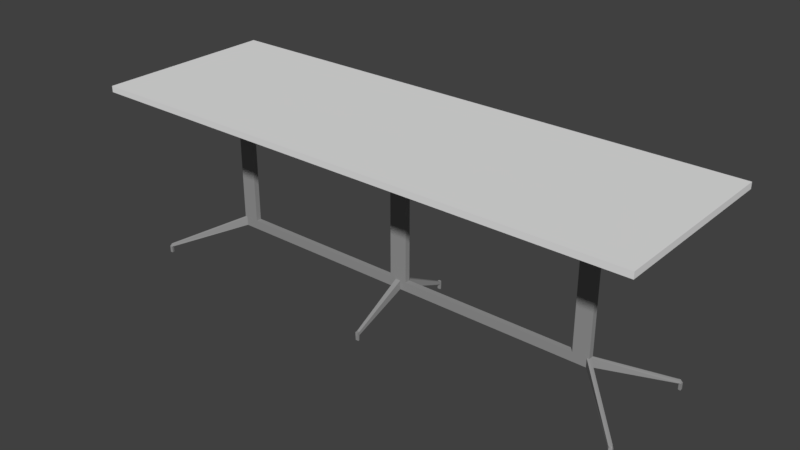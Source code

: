 # Source: long_table_collision.blend  (saved by Blender 2.79.0; exported with 4.5.12 LTS)
import bpy
from mathutils import Matrix  # noqa: F401  (used for matrix-valued properties, if any)

bpy.ops.wm.read_factory_settings(use_empty=True)
scene = bpy.context.scene
scene.name = 'Scene'

# ---- collections
col_collection_1 = bpy.data.collections.new('Collection 1'); scene.collection.children.link(col_collection_1)

# ---- materials (node trees are filled in below, after node groups)
mat_material_001 = bpy.data.materials.new('Material.001')
mat_material_001.alpha_threshold = 0.0
mat_material_001.use_transparent_shadow = False
mat_material_001.diffuse_color = (0.3032, 0.3032, 0.3032, 1.0)
mat_material_001.specular_color = (0.3588, 0.3588, 0.3588)
mat_material_001.roughness = 0.5

# ---- material node trees

# ---- world
world_world = bpy.data.worlds.new('World'); scene.world = world_world
world_world.color = (0.05088, 0.05088, 0.05088)
world_world.use_sun_shadow = False
world_world.sun_shadow_jitter_overblur = 0.0
world_world.cycles.sampling_method = 'MANUAL'

# ---- meshes
me_cube = bpy.data.meshes.new('Cube')
me_cube.from_pydata([(-1.826, -0.602, -0.02042), (-1.826, -0.602, 0.02042), (-1.826, 0.602, -0.02042), (-1.826, 0.602, 0.02042), (1.826, -0.602, -0.02042), (1.826, -0.602, 0.02042), (1.826, 0.602, -0.02042), (1.826, 0.602, 0.02042)], [], [(0, 1, 3, 2), (2, 3, 7, 6), (6, 7, 5, 4), (4, 5, 1, 0), (2, 6, 4, 0), (7, 3, 1, 5)])
me_cube.use_remesh_preserve_volume = False
me_cube.use_remesh_preserve_attributes = False
me_cube.use_mirror_vertex_groups = False
me_cube.update()
me_cube_002 = bpy.data.meshes.new('Cube.002')
me_cube_002.from_pydata([(-40.71, -0.5562, -29.23), (-40.71, -0.5562, 1.0), (-40.71, 0.5562, 1.0), (-37.44, -0.5562, -29.23), (-37.44, -0.5562, 1.0), (-37.44, 0.5562, 1.0), (-40.71, -0.5562, -27.4), (-37.44, -0.5562, -27.4), (-40.23, 0.5562, 1.0), (-40.23, -0.5562, -29.23), (-40.23, -0.5562, 1.0), (-40.23, -0.5562, -27.4), (-51.95, -11.14, -33.56), (-51.49, -11.21, -33.56), (-51.64, -11.48, -32.98), (-51.16, -11.48, -32.98), (-51.64, -10.93, -32.98), (-51.36, -11.74, -33.56), (-51.94, -11.35, -33.57), (-51.97, -11.75, -33.56), (-51.74, -11.58, -33.16), (-51.52, -11.7, -33.1), (-51.86, -11.37, -33.1), (-51.38, -11.75, -33.56), (-51.95, -11.14, -34.9), (-51.49, -11.21, -34.9), (-51.36, -11.74, -34.9), (-51.38, -11.75, -34.9), (-51.97, -11.15, -34.9), (-51.97, -11.75, -34.9), (-1.783, -0.5562, -29.23), (-1.783, -0.5562, -27.4), (-1.783, -0.5562, 1.183), (-0.533, -0.5562, -27.4), (-0.533, -0.5562, -29.23), (-0.7243, -0.5562, 1.183), (-0.2748, -11.75, -33.2), (-0.2748, -11.75, -33.87), (-0.2748, -12.19, -33.2), (-0.2748, -12.19, -33.87), (-0.311, -11.84, -34.92), (-0.311, -12.1, -34.92), (40.71, -0.5562, -29.23), (40.71, -0.5562, 1.0), (40.71, 0.5562, 1.0), (37.44, -0.5562, -29.23), (37.44, -0.5562, 1.0), (37.44, 0.5562, 1.0), (40.71, -0.5562, -27.4), (37.44, -0.5562, -27.4), (0.0, -0.5562, -27.4), (0.0, -0.5562, -29.23), (40.23, 0.5562, 1.0), (40.23, -0.5562, -29.23), (40.23, -0.5562, 1.0), (40.23, -0.5562, -27.4), (51.95, -11.14, -33.56), (51.49, -11.21, -33.56), (51.64, -11.48, -32.98), (51.16, -11.48, -32.98), (51.64, -10.93, -32.98), (51.36, -11.74, -33.56), (51.94, -11.35, -33.57), (51.97, -11.75, -33.56), (51.74, -11.58, -33.16), (51.52, -11.7, -33.1), (51.86, -11.37, -33.1), (51.38, -11.75, -33.56), (51.95, -11.14, -34.9), (51.49, -11.21, -34.9), (51.36, -11.74, -34.9), (51.38, -11.75, -34.9), (51.97, -11.15, -34.9), (51.97, -11.75, -34.9), (1.783, -0.5562, -29.23), (1.783, -0.5562, -27.4), (0.0, -0.5562, 1.183), (1.783, -0.5562, 1.183), (0.533, -0.5562, -27.4), (0.533, -0.5562, -29.23), (0.7243, -0.5562, 1.183), (0.0, -11.75, -33.2), (0.0, -11.75, -33.87), (0.2748, -11.75, -33.2), (0.2748, -11.75, -33.87), (0.0, -12.19, -33.2), (0.0, -12.19, -33.87), (0.2748, -12.19, -33.2), (0.2748, -12.19, -33.87), (0.0, -11.84, -34.92), (0.311, -11.84, -34.92), (0.0, -12.1, -34.92), (0.311, -12.1, -34.92), (-40.71, 0.5562, -29.23), (-40.71, 0.5562, 1.0), (-40.71, -0.5562, 1.0), (-37.44, 0.5562, -29.23), (-37.44, 0.5562, 1.0), (-37.44, -0.5562, 1.0), (-40.71, 0.5562, -27.4), (-37.44, 0.5562, -27.4), (-40.71, 0.0, -29.23), (-40.71, 0.0, 1.0), (-37.44, 0.0, -29.23), (-37.44, 0.0, 1.0), (-37.44, 0.0, -27.4), (-40.71, 0.0, -27.4), (-40.23, -0.5562, 1.0), (-40.23, 0.5562, -29.23), (-40.23, 0.5562, 1.0), (-40.23, 0.5562, -27.4), (-40.23, 0.0, 1.0), (-40.23, 0.0, -29.23), (-51.95, 11.14, -33.56), (-51.49, 11.21, -33.56), (-51.64, 11.48, -32.98), (-51.16, 11.48, -32.98), (-51.64, 10.93, -32.98), (-51.36, 11.74, -33.56), (-51.94, 11.35, -33.57), (-51.97, 11.75, -33.56), (-51.74, 11.58, -33.16), (-51.52, 11.7, -33.1), (-51.86, 11.37, -33.1), (-51.38, 11.75, -33.56), (-51.95, 11.14, -34.9), (-51.49, 11.21, -34.9), (-51.36, 11.74, -34.9), (-51.38, 11.75, -34.9), (-51.97, 11.15, -34.9), (-51.97, 11.75, -34.9), (-1.783, 0.0, -27.4), (-1.783, 0.0, -29.23), (-1.783, 0.5562, -29.23), (-1.783, 0.5562, -27.4), (-1.783, 0.0, 1.183), (-1.783, 0.5562, 1.183), (-0.7243, 0.0, -27.4), (-0.533, 0.5562, -27.4), (-0.7243, 0.0, -29.23), (-0.533, 0.5562, -29.23), (-0.7243, 0.0, 1.183), (-0.7243, 0.5562, 1.183), (-0.2748, 11.75, -33.2), (-0.2748, 11.75, -33.87), (-0.2748, 12.19, -33.2), (-0.2748, 12.19, -33.87), (-0.311, 11.84, -34.92), (-0.311, 12.1, -34.92), (40.71, 0.5562, -29.23), (40.71, 0.5562, 1.0), (40.71, -0.5562, 1.0), (37.44, 0.5562, -29.23), (37.44, 0.5562, 1.0), (37.44, -0.5562, 1.0), (40.71, 0.5562, -27.4), (37.44, 0.5562, -27.4), (40.71, 0.0, -29.23), (40.71, 0.0, 1.0), (37.44, 0.0, -29.23), (37.44, 0.0, 1.0), (37.44, 0.0, -27.4), (40.71, 0.0, -27.4), (0.0, 0.5562, -27.4), (0.0, 0.5562, -29.23), (0.0, 0.0, -27.4), (0.0, 0.0, -29.23), (40.23, -0.5562, 1.0), (40.23, 0.5562, -29.23), (40.23, 0.5562, 1.0), (40.23, 0.5562, -27.4), (40.23, 0.0, 1.0), (40.23, 0.0, -29.23), (51.95, 11.14, -33.56), (51.49, 11.21, -33.56), (51.64, 11.48, -32.98), (51.16, 11.48, -32.98), (51.64, 10.93, -32.98), (51.36, 11.74, -33.56), (51.94, 11.35, -33.57), (51.97, 11.75, -33.56), (51.74, 11.58, -33.16), (51.52, 11.7, -33.1), (51.86, 11.37, -33.1), (51.38, 11.75, -33.56), (51.95, 11.14, -34.9), (51.49, 11.21, -34.9), (51.36, 11.74, -34.9), (51.38, 11.75, -34.9), (51.97, 11.15, -34.9), (51.97, 11.75, -34.9), (1.783, 0.0, -27.4), (1.783, 0.0, -29.23), (1.783, 0.5562, -29.23), (1.783, 0.5562, -27.4), (0.0, 0.0, 1.183), (0.0, 0.5562, 1.183), (1.783, 0.0, 1.183), (1.783, 0.5562, 1.183), (0.7243, 0.0, -27.4), (0.533, 0.5562, -27.4), (0.7243, 0.0, -29.23), (0.533, 0.5562, -29.23), (0.7243, 0.0, 1.183), (0.7243, 0.5562, 1.183), (0.0, 11.75, -33.2), (0.0, 11.75, -33.87), (0.2748, 11.75, -33.2), (0.2748, 11.75, -33.87), (0.0, 12.19, -33.2), (0.0, 12.19, -33.87), (0.2748, 12.19, -33.2), (0.2748, 12.19, -33.87), (0.0, 11.84, -34.92), (0.311, 11.84, -34.92), (0.0, 12.1, -34.92), (0.311, 12.1, -34.92)], [], [(105, 104, 4, 7), (11, 10, 1, 6), (112, 103, 3, 9), (111, 102, 1, 10), (6, 106, 16, 14), (9, 11, 15, 17), (8, 2, 102, 111), (6, 1, 102, 106), (34, 139, 166, 51), (131, 31, 32, 135), (33, 34, 37, 36), (5, 8, 111, 104), (3, 7, 11, 9), (104, 111, 10, 4), (101, 112, 9, 0), (7, 4, 10, 11), (14, 16, 22, 20), (18, 12, 24, 28), (101, 0, 13, 12), (0, 9, 17, 13), (106, 101, 12, 16), (11, 6, 14, 15), (23, 21, 20, 19), (19, 20, 22, 18), (17, 15, 21, 23), (16, 12, 18, 22), (15, 14, 20, 21), (13, 17, 26, 25), (17, 23, 27, 26), (19, 18, 28, 29), (23, 19, 29, 27), (12, 13, 25, 24), (7, 3, 30, 31), (105, 7, 31, 131), (3, 103, 132, 30), (141, 35, 76, 195), (33, 50, 76, 35), (31, 33, 35, 32), (135, 32, 35, 141), (31, 30, 34, 33), (30, 132, 139, 34), (86, 39, 41, 91), (34, 51, 82, 37), (50, 33, 36, 81), (38, 39, 86, 85), (36, 37, 39, 38), (81, 36, 38, 85), (37, 82, 89, 40), (39, 37, 40, 41), (40, 89, 91, 41), (161, 49, 46, 160), (55, 48, 43, 54), (172, 53, 45, 159), (171, 54, 43, 158), (48, 58, 60, 162), (53, 61, 59, 55), (52, 171, 158, 44), (48, 162, 158, 43), (166, 51, 50, 165), (79, 51, 166, 201), (191, 197, 77, 75), (78, 83, 84, 79), (47, 160, 171, 52), (45, 53, 55, 49), (160, 46, 54, 171), (157, 42, 53, 172), (49, 55, 54, 46), (58, 64, 66, 60), (62, 72, 68, 56), (157, 56, 57, 42), (42, 57, 61, 53), (162, 60, 56, 157), (55, 59, 58, 48), (67, 63, 64, 65), (63, 62, 66, 64), (61, 67, 65, 59), (60, 66, 62, 56), (59, 65, 64, 58), (57, 69, 70, 61), (61, 70, 71, 67), (63, 73, 72, 62), (67, 71, 73, 63), (56, 68, 69, 57), (49, 75, 74, 45), (161, 191, 75, 49), (45, 74, 192, 159), (203, 195, 76, 80), (78, 80, 76, 50), (50, 76, 195, 165), (75, 77, 80, 78), (197, 203, 80, 77), (75, 78, 79, 74), (74, 79, 201, 192), (86, 91, 92, 88), (51, 82, 81, 50), (79, 84, 82, 51), (50, 81, 83, 78), (87, 85, 86, 88), (82, 86, 85, 81), (83, 87, 88, 84), (81, 85, 87, 83), (84, 90, 89, 82), (88, 92, 90, 84), (82, 89, 91, 86), (90, 92, 91, 89), (105, 100, 97, 104), (110, 99, 94, 109), (112, 108, 96, 103), (111, 109, 94, 102), (99, 115, 117, 106), (139, 166, 165, 137), (108, 118, 116, 110), (107, 111, 102, 95), (99, 106, 102, 94), (140, 164, 166, 139), (131, 135, 136, 134), (138, 143, 144, 140), (98, 104, 111, 107), (96, 108, 110, 100), (104, 97, 109, 111), (101, 93, 108, 112), (100, 110, 109, 97), (115, 121, 123, 117), (119, 129, 125, 113), (101, 113, 114, 93), (93, 114, 118, 108), (106, 117, 113, 101), (110, 116, 115, 99), (124, 120, 121, 122), (120, 119, 123, 121), (118, 124, 122, 116), (117, 123, 119, 113), (116, 122, 121, 115), (114, 126, 127, 118), (118, 127, 128, 124), (120, 130, 129, 119), (124, 128, 130, 120), (113, 125, 126, 114), (100, 134, 133, 96), (105, 131, 134, 100), (96, 133, 132, 103), (103, 132, 131, 105), (141, 195, 196, 142), (137, 141, 135, 131), (138, 142, 196, 163), (134, 136, 142, 138), (165, 195, 141, 137), (135, 141, 142, 136), (134, 138, 140, 133), (133, 140, 139, 132), (132, 139, 137, 131), (210, 215, 148, 146), (140, 144, 206, 164), (163, 205, 143, 138), (145, 209, 210, 146), (143, 145, 146, 144), (205, 209, 145, 143), (144, 147, 213, 206), (146, 148, 147, 144), (147, 148, 215, 213), (161, 160, 153, 156), (170, 169, 150, 155), (172, 159, 152, 168), (171, 158, 150, 169), (155, 162, 177, 175), (201, 199, 165, 166), (168, 170, 176, 178), (167, 151, 158, 171), (155, 150, 158, 162), (166, 165, 163, 164), (202, 201, 166, 164), (191, 194, 198, 197), (200, 202, 208, 207), (154, 167, 171, 160), (152, 156, 170, 168), (160, 171, 169, 153), (157, 172, 168, 149), (156, 153, 169, 170), (175, 177, 183, 181), (179, 173, 185, 189), (157, 149, 174, 173), (149, 168, 178, 174), (162, 157, 173, 177), (170, 155, 175, 176), (184, 182, 181, 180), (180, 181, 183, 179), (178, 176, 182, 184), (177, 173, 179, 183), (176, 175, 181, 182), (174, 178, 187, 186), (178, 184, 188, 187), (180, 179, 189, 190), (184, 180, 190, 188), (173, 174, 186, 185), (156, 152, 193, 194), (161, 156, 194, 191), (152, 159, 192, 193), (159, 161, 191, 192), (203, 204, 196, 195), (199, 191, 197, 203), (200, 163, 196, 204), (163, 165, 195, 196), (194, 200, 204, 198), (165, 199, 203, 195), (197, 198, 204, 203), (194, 193, 202, 200), (193, 192, 201, 202), (192, 191, 199, 201), (210, 212, 216, 215), (164, 163, 205, 206), (202, 164, 206, 208), (163, 200, 207, 205), (211, 212, 210, 209), (206, 205, 209, 210), (207, 208, 212, 211), (205, 207, 211, 209), (208, 206, 213, 214), (212, 208, 214, 216), (206, 210, 215, 213), (214, 213, 215, 216)])
me_cube_002.materials.append(mat_material_001)
me_cube_002.use_remesh_preserve_volume = False
me_cube_002.use_remesh_preserve_attributes = False
me_cube_002.use_mirror_vertex_groups = False
me_cube_002.update()

# ---- objects
ob_cube_002 = bpy.data.objects.new('Cube.002', me_cube)
ob_cube_001 = bpy.data.objects.new('Cube.001', me_cube_002)

# ---- transforms, parenting, visibility, modifiers, constraints
ob_cube_002.location = (0.0, 0.0, 0.4355)
ob_cube_002.lineart.crease_threshold = 0.0
ob_cube_001.location = (0.0, 0.0, 0.3812)
ob_cube_001.scale = (0.03273, 0.03273, 0.03273)
ob_cube_001.lineart.crease_threshold = 0.0

# ---- collection membership
col_collection_1.objects.link(ob_cube_002)
col_collection_1.objects.link(ob_cube_001)

# ---- scene / render settings (as saved in the file)
scene.frame_start = 1; scene.frame_end = 250; scene.frame_set(1)
scene.render.engine = 'BLENDER_EEVEE_NEXT'
scene.render.resolution_percentage = 50
scene.render.dither_intensity = 0.0
scene.cycles.use_denoising = False
scene.cycles.samples = 128
scene.cycles.sampling_pattern = 'TABULATED_SOBOL'
scene.cycles.use_adaptive_sampling = False
scene.cycles.use_light_tree = False
scene.cycles.blur_glossy = 0.0
scene.cycles.sample_clamp_indirect = 0.0
scene.view_settings.view_transform = 'Standard'
bpy.context.view_layer.update()

# ---- added for rendering (the .blend has no active camera and no usable light): camera, sun
cam_auto = bpy.data.cameras.new('AutoCamera')
cam_auto.lens = 50.0
cam_auto.sensor_width = 36.0
cam_auto.clip_end = 1000.0
ob_auto_camera = bpy.data.objects.new('AutoCamera', cam_auto)
scene.collection.objects.link(ob_auto_camera)
ob_auto_camera.location = (3.73159, -4.47791, 2.83239)
ob_auto_camera.rotation_euler = (1.09748, -7.21219e-08, 0.694738)
scene.camera = ob_auto_camera
light_auto_sun = bpy.data.lights.new('AutoSun', 'SUN')
light_auto_sun.energy = 3.0
light_auto_sun.angle = 0.0523599
ob_auto_sun = bpy.data.objects.new('AutoSun', light_auto_sun)
scene.collection.objects.link(ob_auto_sun)
ob_auto_sun.rotation_euler = (0.872665, 0.174533, 0.523599)
bpy.context.view_layer.update()
